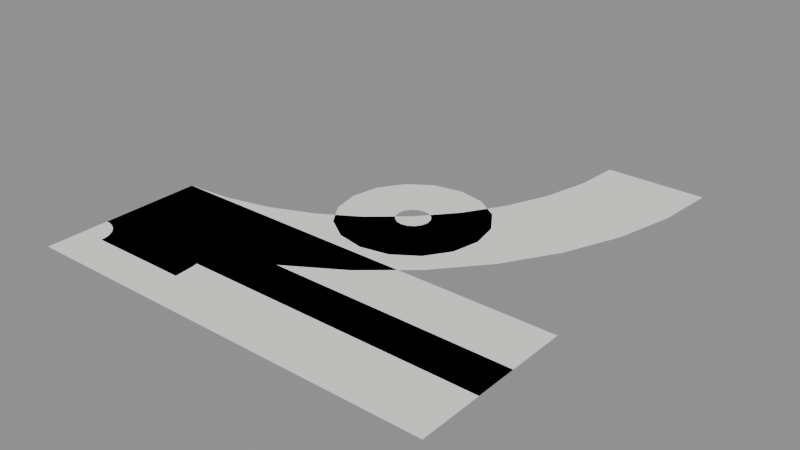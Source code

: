 # Source: water_edge.blend  (saved by Blender 5.2.45; exported with 4.5.12 LTS)
import bpy
from mathutils import Matrix  # noqa: F401  (used for matrix-valued properties, if any)

bpy.ops.wm.read_factory_settings(use_empty=True)
scene = bpy.context.scene
scene.name = 'Scene'

# ---- collections
col_water_edge_straight = bpy.data.collections.new('water_edge_straight'); scene.collection.children.link(col_water_edge_straight)
col_water_edge_outer = bpy.data.collections.new('water_edge_outer'); scene.collection.children.link(col_water_edge_outer)
col_water_edge_inner = bpy.data.collections.new('water_edge_inner'); scene.collection.children.link(col_water_edge_inner)
col_water_edge_pile_ring = bpy.data.collections.new('water_edge_pile_ring'); scene.collection.children.link(col_water_edge_pile_ring)
col_water_edge_steps = bpy.data.collections.new('water_edge_steps'); scene.collection.children.link(col_water_edge_steps)

# ---- materials (node trees are filled in below, after node groups)
mat_water_edge___shared_foam = bpy.data.materials.new('Water edge / shared foam')
mat_water_edge___shared_foam.use_backface_culling = True

# ---- material node trees
mat_water_edge___shared_foam.use_nodes = True; mat_water_edge___shared_foam.node_tree.nodes.clear()
_N = mat_water_edge___shared_foam.node_tree.nodes; _L = mat_water_edge___shared_foam.node_tree.links
n0 = _N.new('ShaderNodeBsdfPrincipled'); n0.name = 'Principled BSDF'; n0.location = (-200, 100)
n0.inputs[0].default_value = (0.87, 0.92, 0.86, 0.3)
n0.inputs[2].default_value = 1.0
n0.inputs[10].default_value = 0.005
n1 = _N.new('ShaderNodeOutputMaterial'); n1.name = 'Material Output'; n1.location = (200, 100)
_L.new(n0.outputs[0], n1.inputs[0])
n1.is_active_output = True

# ---- meshes
me_water_edge_straight___editable_ribbon = bpy.data.meshes.new('water_edge_straight / editable ribbon')
me_water_edge_straight___editable_ribbon.from_pydata([(-1.0, -0.4, 0.0), (-1.0, -0.64, 0.0), (-1.0, -0.88, 0.0), (-0.8, -0.4, 0.0), (-0.8, -0.64, 0.0), (-0.8, -0.88, 0.0), (-0.6, -0.4, 0.0), (-0.6, -0.64, 0.0), (-0.6, -0.88, 0.0), (-0.4, -0.4, 0.0), (-0.4, -0.64, 0.0), (-0.4, -0.88, 0.0), (-0.2, -0.4, 0.0), (-0.2, -0.64, 0.0), (-0.2, -0.88, 0.0), (0.0, -0.4, 0.0), (0.0, -0.64, 0.0), (0.0, -0.88, 0.0), (0.2, -0.4, 0.0), (0.2, -0.64, 0.0), (0.2, -0.88, 0.0), (0.4, -0.4, 0.0), (0.4, -0.64, 0.0), (0.4, -0.88, 0.0), (0.6, -0.4, 0.0), (0.6, -0.64, 0.0), (0.6, -0.88, 0.0), (0.8, -0.4, 0.0), (0.8, -0.64, 0.0), (0.8, -0.88, 0.0), (1.0, -0.4, 0.0), (1.0, -0.64, 0.0), (1.0, -0.88, 0.0)], [], [(0, 1, 4, 3), (1, 2, 5, 4), (3, 4, 7, 6), (4, 5, 8, 7), (6, 7, 10, 9), (7, 8, 11, 10), (9, 10, 13, 12), (10, 11, 14, 13), (12, 13, 16, 15), (13, 14, 17, 16), (15, 16, 19, 18), (16, 17, 20, 19), (18, 19, 22, 21), (19, 20, 23, 22), (21, 22, 25, 24), (22, 23, 26, 25), (24, 25, 28, 27), (25, 26, 29, 28), (27, 28, 31, 30), (28, 29, 32, 31)])
_uv = me_water_edge_straight___editable_ribbon.uv_layers.new(name='UVMap')
_uv.uv.foreach_set('vector', [0.0, 0.0, 0.0, 0.5, 0.1, 0.5, 0.1, 0.0, 0.0, 0.5, 0.0, 1.0, 0.1, 1.0, 0.1, 0.5, 0.1, 0.0, 0.1, 0.5, 0.2, 0.5, 0.2, 0.0, 0.1, 0.5, 0.1, 1.0, 0.2, 1.0, 0.2, 0.5, 0.2, 0.0, 0.2, 0.5, 0.3, 0.5, 0.3, 0.0, 0.2, 0.5, 0.2, 1.0, 0.3, 1.0, 0.3, 0.5, 0.3, 0.0, 0.3, 0.5, 0.4, 0.5, 0.4, 0.0, 0.3, 0.5, 0.3, 1.0, 0.4, 1.0, 0.4, 0.5, 0.4, 0.0, 0.4, 0.5, 0.5, 0.5, 0.5, 0.0, 0.4, 0.5, 0.4, 1.0, 0.5, 1.0, 0.5, 0.5, 0.5, 0.0, 0.5, 0.5, 0.6, 0.5, 0.6, 0.0, 0.5, 0.5, 0.5, 1.0, 0.6, 1.0, 0.6, 0.5, 0.6, 0.0, 0.6, 0.5, 0.7, 0.5, 0.7, 0.0, 0.6, 0.5, 0.6, 1.0, 0.7, 1.0, 0.7, 0.5, 0.7, 0.0, 0.7, 0.5, 0.8, 0.5, 0.8, 0.0, 0.7, 0.5, 0.7, 1.0, 0.8, 1.0, 0.8, 0.5, 0.8, 0.0, 0.8, 0.5, 0.9, 0.5, 0.9, 0.0, 0.8, 0.5, 0.8, 1.0, 0.9, 1.0, 0.9, 0.5, 0.9, 0.0, 0.9, 0.5, 1.0, 0.5, 1.0, 0.0, 0.9, 0.5, 0.9, 1.0, 1.0, 1.0, 1.0, 0.5])
me_water_edge_straight___editable_ribbon.materials.append(mat_water_edge___shared_foam)
me_water_edge_straight___editable_ribbon.update()
me_water_edge_outer___editable_ribbon = bpy.data.meshes.new('water_edge_outer / editable ribbon')
me_water_edge_outer___editable_ribbon.from_pydata([(-1.0, -0.4, 0.0), (-1.0, -0.64, 0.0), (-1.0, -0.88, 0.0), (-0.781, -0.3828, 0.0), (-0.7434, -0.6198, 0.0), (-0.7059, -0.8569, 0.0), (-0.5674, -0.3315, 0.0), (-0.4932, -0.5597, 0.0), (-0.419, -0.788, 0.0), (-0.3644, -0.2474, 0.0), (-0.2555, -0.4613, 0.0), (-0.1465, -0.6751, 0.0), (-0.1771, -0.1326, 0.0), (-0.03603, -0.3268, 0.0), (0.105, -0.521, 0.0), (-0.01005, 0.01005, 0.0), (0.1597, -0.1597, 0.0), (0.3294, -0.3294, 0.0), (0.1326, 0.1771, 0.0), (0.3268, 0.03603, 0.0), (0.521, -0.105, 0.0), (0.2474, 0.3644, 0.0), (0.4613, 0.2555, 0.0), (0.6751, 0.1465, 0.0), (0.3315, 0.5674, 0.0), (0.5597, 0.4932, 0.0), (0.788, 0.419, 0.0), (0.3828, 0.781, 0.0), (0.6198, 0.7434, 0.0), (0.8569, 0.7059, 0.0), (0.4, 1.0, 0.0), (0.64, 1.0, 0.0), (0.88, 1.0, 0.0)], [], [(0, 1, 4, 3), (1, 2, 5, 4), (3, 4, 7, 6), (4, 5, 8, 7), (6, 7, 10, 9), (7, 8, 11, 10), (9, 10, 13, 12), (10, 11, 14, 13), (12, 13, 16, 15), (13, 14, 17, 16), (15, 16, 19, 18), (16, 17, 20, 19), (18, 19, 22, 21), (19, 20, 23, 22), (21, 22, 25, 24), (22, 23, 26, 25), (24, 25, 28, 27), (25, 26, 29, 28), (27, 28, 31, 30), (28, 29, 32, 31)])
_uv = me_water_edge_outer___editable_ribbon.uv_layers.new(name='UVMap')
_uv.uv.foreach_set('vector', [0.0, 0.0, 0.0, 0.5, 0.1, 0.5, 0.1, 0.0, 0.0, 0.5, 0.0, 1.0, 0.1, 1.0, 0.1, 0.5, 0.1, 0.0, 0.1, 0.5, 0.2, 0.5, 0.2, 0.0, 0.1, 0.5, 0.1, 1.0, 0.2, 1.0, 0.2, 0.5, 0.2, 0.0, 0.2, 0.5, 0.3, 0.5, 0.3, 0.0, 0.2, 0.5, 0.2, 1.0, 0.3, 1.0, 0.3, 0.5, 0.3, 0.0, 0.3, 0.5, 0.4, 0.5, 0.4, 0.0, 0.3, 0.5, 0.3, 1.0, 0.4, 1.0, 0.4, 0.5, 0.4, 0.0, 0.4, 0.5, 0.5, 0.5, 0.5, 0.0, 0.4, 0.5, 0.4, 1.0, 0.5, 1.0, 0.5, 0.5, 0.5, 0.0, 0.5, 0.5, 0.6, 0.5, 0.6, 0.0, 0.5, 0.5, 0.5, 1.0, 0.6, 1.0, 0.6, 0.5, 0.6, 0.0, 0.6, 0.5, 0.7, 0.5, 0.7, 0.0, 0.6, 0.5, 0.6, 1.0, 0.7, 1.0, 0.7, 0.5, 0.7, 0.0, 0.7, 0.5, 0.8, 0.5, 0.8, 0.0, 0.7, 0.5, 0.7, 1.0, 0.8, 1.0, 0.8, 0.5, 0.8, 0.0, 0.8, 0.5, 0.9, 0.5, 0.9, 0.0, 0.8, 0.5, 0.8, 1.0, 0.9, 1.0, 0.9, 0.5, 0.9, 0.0, 0.9, 0.5, 1.0, 0.5, 1.0, 0.0, 0.9, 0.5, 0.9, 1.0, 1.0, 1.0, 1.0, 0.5])
me_water_edge_outer___editable_ribbon.materials.append(mat_water_edge___shared_foam)
me_water_edge_outer___editable_ribbon.update()
me_water_edge_inner___editable_ribbon = bpy.data.meshes.new('water_edge_inner / editable ribbon')
me_water_edge_inner___editable_ribbon.from_pydata([(-1.0, -0.4, 0.0), (-1.0, -0.64, 0.0), (-1.0, -0.88, 0.0), (-0.9061, -0.4074, 0.0), (-0.9437, -0.6444, 0.0), (-0.9812, -0.8815, 0.0), (-0.8146, -0.4294, 0.0), (-0.8888, -0.6576, 0.0), (-0.9629, -0.8859, 0.0), (-0.7276, -0.4654, 0.0), (-0.8366, -0.6792, 0.0), (-0.9455, -0.8931, 0.0), (-0.6473, -0.5146, 0.0), (-0.7884, -0.7088, 0.0), (-0.9295, -0.9029, 0.0), (-0.5757, -0.5757, 0.0), (-0.7454, -0.7454, 0.0), (-0.9151, -0.9151, 0.0), (-0.5146, -0.6473, 0.0), (-0.7088, -0.7884, 0.0), (-0.9029, -0.9295, 0.0), (-0.4654, -0.7276, 0.0), (-0.6792, -0.8366, 0.0), (-0.8931, -0.9455, 0.0), (-0.4294, -0.8146, 0.0), (-0.6576, -0.8888, 0.0), (-0.8859, -0.9629, 0.0), (-0.4074, -0.9061, 0.0), (-0.6444, -0.9437, 0.0), (-0.8815, -0.9812, 0.0), (-0.4, -1.0, 0.0), (-0.64, -1.0, 0.0), (-0.88, -1.0, 0.0)], [], [(0, 1, 4, 3), (1, 2, 5, 4), (3, 4, 7, 6), (4, 5, 8, 7), (6, 7, 10, 9), (7, 8, 11, 10), (9, 10, 13, 12), (10, 11, 14, 13), (12, 13, 16, 15), (13, 14, 17, 16), (15, 16, 19, 18), (16, 17, 20, 19), (18, 19, 22, 21), (19, 20, 23, 22), (21, 22, 25, 24), (22, 23, 26, 25), (24, 25, 28, 27), (25, 26, 29, 28), (27, 28, 31, 30), (28, 29, 32, 31)])
_uv = me_water_edge_inner___editable_ribbon.uv_layers.new(name='UVMap')
_uv.uv.foreach_set('vector', [0.0, 0.0, 0.0, 0.5, 0.1, 0.5, 0.1, 0.0, 0.0, 0.5, 0.0, 1.0, 0.1, 1.0, 0.1, 0.5, 0.1, 0.0, 0.1, 0.5, 0.2, 0.5, 0.2, 0.0, 0.1, 0.5, 0.1, 1.0, 0.2, 1.0, 0.2, 0.5, 0.2, 0.0, 0.2, 0.5, 0.3, 0.5, 0.3, 0.0, 0.2, 0.5, 0.2, 1.0, 0.3, 1.0, 0.3, 0.5, 0.3, 0.0, 0.3, 0.5, 0.4, 0.5, 0.4, 0.0, 0.3, 0.5, 0.3, 1.0, 0.4, 1.0, 0.4, 0.5, 0.4, 0.0, 0.4, 0.5, 0.5, 0.5, 0.5, 0.0, 0.4, 0.5, 0.4, 1.0, 0.5, 1.0, 0.5, 0.5, 0.5, 0.0, 0.5, 0.5, 0.6, 0.5, 0.6, 0.0, 0.5, 0.5, 0.5, 1.0, 0.6, 1.0, 0.6, 0.5, 0.6, 0.0, 0.6, 0.5, 0.7, 0.5, 0.7, 0.0, 0.6, 0.5, 0.6, 1.0, 0.7, 1.0, 0.7, 0.5, 0.7, 0.0, 0.7, 0.5, 0.8, 0.5, 0.8, 0.0, 0.7, 0.5, 0.7, 1.0, 0.8, 1.0, 0.8, 0.5, 0.8, 0.0, 0.8, 0.5, 0.9, 0.5, 0.9, 0.0, 0.8, 0.5, 0.8, 1.0, 0.9, 1.0, 0.9, 0.5, 0.9, 0.0, 0.9, 0.5, 1.0, 0.5, 1.0, 0.0, 0.9, 0.5, 0.9, 1.0, 1.0, 1.0, 1.0, 0.5])
me_water_edge_inner___editable_ribbon.materials.append(mat_water_edge___shared_foam)
me_water_edge_inner___editable_ribbon.update()
me_water_edge_pile_ring___editable_ribbon = bpy.data.meshes.new('water_edge_pile_ring / editable ribbon')
me_water_edge_pile_ring___editable_ribbon.from_pydata([(0.08, 0.0, 0.0), (0.215, 0.0, 0.0), (0.35, 0.0, 0.0), (0.07391, -0.03061, 0.0), (0.1986, -0.08228, 0.0), (0.3234, -0.1339, 0.0), (0.05657, -0.05657, 0.0), (0.152, -0.152, 0.0), (0.2475, -0.2475, 0.0), (0.03061, -0.07391, 0.0), (0.08228, -0.1986, 0.0), (0.1339, -0.3234, 0.0), (4.899e-18, -0.08, 0.0), (1.316e-17, -0.215, 0.0), (2.143e-17, -0.35, 0.0), (-0.03061, -0.07391, 0.0), (-0.08228, -0.1986, 0.0), (-0.1339, -0.3234, 0.0), (-0.05657, -0.05657, 0.0), (-0.152, -0.152, 0.0), (-0.2475, -0.2475, 0.0), (-0.07391, -0.03061, 0.0), (-0.1986, -0.08228, 0.0), (-0.3234, -0.1339, 0.0), (-0.08, -9.797e-18, 0.0), (-0.215, -2.633e-17, 0.0), (-0.35, -4.286e-17, 0.0), (-0.07391, 0.03061, 0.0), (-0.1986, 0.08228, 0.0), (-0.3234, 0.1339, 0.0), (-0.05657, 0.05657, 0.0), (-0.152, 0.152, 0.0), (-0.2475, 0.2475, 0.0), (-0.03061, 0.07391, 0.0), (-0.08228, 0.1986, 0.0), (-0.1339, 0.3234, 0.0), (-1.47e-17, 0.08, 0.0), (-3.949e-17, 0.215, 0.0), (-6.429e-17, 0.35, 0.0), (0.03061, 0.07391, 0.0), (0.08228, 0.1986, 0.0), (0.1339, 0.3234, 0.0), (0.05657, 0.05657, 0.0), (0.152, 0.152, 0.0), (0.2475, 0.2475, 0.0), (0.07391, 0.03061, 0.0), (0.1986, 0.08228, 0.0), (0.3234, 0.1339, 0.0), (0.08, 1.959e-17, 0.0), (0.215, 5.266e-17, 0.0), (0.35, 8.573e-17, 0.0)], [], [(0, 3, 4, 1), (1, 4, 5, 2), (3, 6, 7, 4), (4, 7, 8, 5), (6, 9, 10, 7), (7, 10, 11, 8), (9, 12, 13, 10), (10, 13, 14, 11), (12, 15, 16, 13), (13, 16, 17, 14), (15, 18, 19, 16), (16, 19, 20, 17), (18, 21, 22, 19), (19, 22, 23, 20), (21, 24, 25, 22), (22, 25, 26, 23), (24, 27, 28, 25), (25, 28, 29, 26), (27, 30, 31, 28), (28, 31, 32, 29), (30, 33, 34, 31), (31, 34, 35, 32), (33, 36, 37, 34), (34, 37, 38, 35), (36, 39, 40, 37), (37, 40, 41, 38), (39, 42, 43, 40), (40, 43, 44, 41), (42, 45, 46, 43), (43, 46, 47, 44), (45, 48, 49, 46), (46, 49, 50, 47)])
_uv = me_water_edge_pile_ring___editable_ribbon.uv_layers.new(name='UVMap')
_uv.uv.foreach_set('vector', [0.0, 0.0, 0.0625, 0.0, 0.0625, 0.5, 0.0, 0.5, 0.0, 0.5, 0.0625, 0.5, 0.0625, 1.0, 0.0, 1.0, 0.0625, 0.0, 0.125, 0.0, 0.125, 0.5, 0.0625, 0.5, 0.0625, 0.5, 0.125, 0.5, 0.125, 1.0, 0.0625, 1.0, 0.125, 0.0, 0.1875, 0.0, 0.1875, 0.5, 0.125, 0.5, 0.125, 0.5, 0.1875, 0.5, 0.1875, 1.0, 0.125, 1.0, 0.1875, 0.0, 0.25, 0.0, 0.25, 0.5, 0.1875, 0.5, 0.1875, 0.5, 0.25, 0.5, 0.25, 1.0, 0.1875, 1.0, 0.25, 0.0, 0.3125, 0.0, 0.3125, 0.5, 0.25, 0.5, 0.25, 0.5, 0.3125, 0.5, 0.3125, 1.0, 0.25, 1.0, 0.3125, 0.0, 0.375, 0.0, 0.375, 0.5, 0.3125, 0.5, 0.3125, 0.5, 0.375, 0.5, 0.375, 1.0, 0.3125, 1.0, 0.375, 0.0, 0.4375, 0.0, 0.4375, 0.5, 0.375, 0.5, 0.375, 0.5, 0.4375, 0.5, 0.4375, 1.0, 0.375, 1.0, 0.4375, 0.0, 0.5, 0.0, 0.5, 0.5, 0.4375, 0.5, 0.4375, 0.5, 0.5, 0.5, 0.5, 1.0, 0.4375, 1.0, 0.5, 0.0, 0.5625, 0.0, 0.5625, 0.5, 0.5, 0.5, 0.5, 0.5, 0.5625, 0.5, 0.5625, 1.0, 0.5, 1.0, 0.5625, 0.0, 0.625, 0.0, 0.625, 0.5, 0.5625, 0.5, 0.5625, 0.5, 0.625, 0.5, 0.625, 1.0, 0.5625, 1.0, 0.625, 0.0, 0.6875, 0.0, 0.6875, 0.5, 0.625, 0.5, 0.625, 0.5, 0.6875, 0.5, 0.6875, 1.0, 0.625, 1.0, 0.6875, 0.0, 0.75, 0.0, 0.75, 0.5, 0.6875, 0.5, 0.6875, 0.5, 0.75, 0.5, 0.75, 1.0, 0.6875, 1.0, 0.75, 0.0, 0.8125, 0.0, 0.8125, 0.5, 0.75, 0.5, 0.75, 0.5, 0.8125, 0.5, 0.8125, 1.0, 0.75, 1.0, 0.8125, 0.0, 0.875, 0.0, 0.875, 0.5, 0.8125, 0.5, 0.8125, 0.5, 0.875, 0.5, 0.875, 1.0, 0.8125, 1.0, 0.875, 0.0, 0.9375, 0.0, 0.9375, 0.5, 0.875, 0.5, 0.875, 0.5, 0.9375, 0.5, 0.9375, 1.0, 0.875, 1.0, 0.9375, 0.0, 1.0, 0.0, 1.0, 0.5, 0.9375, 0.5, 0.9375, 0.5, 1.0, 0.5, 1.0, 1.0, 0.9375, 1.0])
me_water_edge_pile_ring___editable_ribbon.materials.append(mat_water_edge___shared_foam)
me_water_edge_pile_ring___editable_ribbon.update()
me_water_edge_steps___editable_ribbon = bpy.data.meshes.new('water_edge_steps / editable ribbon')
me_water_edge_steps___editable_ribbon.from_pydata([(-1.0, -0.68, 0.0), (-1.0, -0.93, 0.0), (-1.0, -1.18, 0.0), (-0.8, -0.68, 0.0), (-0.8, -0.93, 0.0), (-0.8, -1.18, 0.0), (-0.6, -0.68, 0.0), (-0.6, -0.93, 0.0), (-0.6, -1.18, 0.0), (-0.4, -0.68, 0.0), (-0.4, -0.93, 0.0), (-0.4, -1.18, 0.0), (-0.2, -0.68, 0.0), (-0.2, -0.93, 0.0), (-0.2, -1.18, 0.0), (0.0, -0.68, 0.0), (0.0, -0.93, 0.0), (0.0, -1.18, 0.0), (0.2, -0.68, 0.0), (0.2, -0.93, 0.0), (0.2, -1.18, 0.0), (0.4, -0.68, 0.0), (0.4, -0.93, 0.0), (0.4, -1.18, 0.0), (0.6, -0.68, 0.0), (0.6, -0.93, 0.0), (0.6, -1.18, 0.0), (0.8, -0.68, 0.0), (0.8, -0.93, 0.0), (0.8, -1.18, 0.0), (1.0, -0.68, 0.0), (1.0, -0.93, 0.0), (1.0, -1.18, 0.0)], [], [(0, 1, 4, 3), (1, 2, 5, 4), (3, 4, 7, 6), (4, 5, 8, 7), (6, 7, 10, 9), (7, 8, 11, 10), (9, 10, 13, 12), (10, 11, 14, 13), (12, 13, 16, 15), (13, 14, 17, 16), (15, 16, 19, 18), (16, 17, 20, 19), (18, 19, 22, 21), (19, 20, 23, 22), (21, 22, 25, 24), (22, 23, 26, 25), (24, 25, 28, 27), (25, 26, 29, 28), (27, 28, 31, 30), (28, 29, 32, 31)])
_uv = me_water_edge_steps___editable_ribbon.uv_layers.new(name='UVMap')
_uv.uv.foreach_set('vector', [0.0, 0.0, 0.0, 0.5, 0.1, 0.5, 0.1, 0.0, 0.0, 0.5, 0.0, 1.0, 0.1, 1.0, 0.1, 0.5, 0.1, 0.0, 0.1, 0.5, 0.2, 0.5, 0.2, 0.0, 0.1, 0.5, 0.1, 1.0, 0.2, 1.0, 0.2, 0.5, 0.2, 0.0, 0.2, 0.5, 0.3, 0.5, 0.3, 0.0, 0.2, 0.5, 0.2, 1.0, 0.3, 1.0, 0.3, 0.5, 0.3, 0.0, 0.3, 0.5, 0.4, 0.5, 0.4, 0.0, 0.3, 0.5, 0.3, 1.0, 0.4, 1.0, 0.4, 0.5, 0.4, 0.0, 0.4, 0.5, 0.5, 0.5, 0.5, 0.0, 0.4, 0.5, 0.4, 1.0, 0.5, 1.0, 0.5, 0.5, 0.5, 0.0, 0.5, 0.5, 0.6, 0.5, 0.6, 0.0, 0.5, 0.5, 0.5, 1.0, 0.6, 1.0, 0.6, 0.5, 0.6, 0.0, 0.6, 0.5, 0.7, 0.5, 0.7, 0.0, 0.6, 0.5, 0.6, 1.0, 0.7, 1.0, 0.7, 0.5, 0.7, 0.0, 0.7, 0.5, 0.8, 0.5, 0.8, 0.0, 0.7, 0.5, 0.7, 1.0, 0.8, 1.0, 0.8, 0.5, 0.8, 0.0, 0.8, 0.5, 0.9, 0.5, 0.9, 0.0, 0.8, 0.5, 0.8, 1.0, 0.9, 1.0, 0.9, 0.5, 0.9, 0.0, 0.9, 0.5, 1.0, 0.5, 1.0, 0.0, 0.9, 0.5, 0.9, 1.0, 1.0, 1.0, 1.0, 0.5])
me_water_edge_steps___editable_ribbon.materials.append(mat_water_edge___shared_foam)
me_water_edge_steps___editable_ribbon.update()

# ---- objects
ob_water_edge_straight = bpy.data.objects.new('water_edge_straight', me_water_edge_straight___editable_ribbon)
ob_water_edge_outer = bpy.data.objects.new('water_edge_outer', me_water_edge_outer___editable_ribbon)
ob_water_edge_inner = bpy.data.objects.new('water_edge_inner', me_water_edge_inner___editable_ribbon)
ob_water_edge_pile_ring = bpy.data.objects.new('water_edge_pile_ring', me_water_edge_pile_ring___editable_ribbon)
ob_water_edge_steps = bpy.data.objects.new('water_edge_steps', me_water_edge_steps___editable_ribbon)

# ---- transforms, parenting, visibility, modifiers, constraints
ob_water_edge_straight.location = (0.0, 0.0, 0.0)
ob_water_edge_outer.location = (0.0, 0.0, 0.0)
ob_water_edge_inner.location = (0.0, 0.0, 0.0)
ob_water_edge_pile_ring.location = (0.0, 0.0, 0.0)
ob_water_edge_steps.location = (0.0, 0.0, 0.0)

# ---- collection membership
col_water_edge_straight.objects.link(ob_water_edge_straight)
col_water_edge_outer.objects.link(ob_water_edge_outer)
col_water_edge_inner.objects.link(ob_water_edge_inner)
col_water_edge_pile_ring.objects.link(ob_water_edge_pile_ring)
col_water_edge_steps.objects.link(ob_water_edge_steps)

# ---- scene / render settings (as saved in the file)
scene.frame_start = 1; scene.frame_end = 250; scene.frame_set(1)
scene.render.engine = 'BLENDER_EEVEE_NEXT'
scene.render.bake_bias = 0.0
scene.render.bake_samples = 0
scene.render.compositor_device = 'GPU'
scene.eevee.use_volume_custom_range = False
scene.eevee.fast_gi_thickness_near = 0.1
scene.eevee.fast_gi_thickness_far = 0.0
scene.eevee.ray_tracing_options.screen_trace_thickness = 0.1
bpy.context.view_layer.update()

# ---- added for rendering (the .blend has no active camera and no usable light): camera, sun + grey world if the file has none
cam_auto = bpy.data.cameras.new('AutoCamera')
cam_auto.lens = 50.0
cam_auto.sensor_width = 36.0
cam_auto.clip_end = 1000.0
ob_auto_camera = bpy.data.objects.new('AutoCamera', cam_auto)
scene.collection.objects.link(ob_auto_camera)
ob_auto_camera.location = (2.73723, -3.37467, 2.18978)
ob_auto_camera.rotation_euler = (1.09748, -7.21219e-08, 0.694738)
scene.camera = ob_auto_camera
light_auto_sun = bpy.data.lights.new('AutoSun', 'SUN')
light_auto_sun.energy = 3.0
light_auto_sun.angle = 0.0523599
ob_auto_sun = bpy.data.objects.new('AutoSun', light_auto_sun)
scene.collection.objects.link(ob_auto_sun)
ob_auto_sun.rotation_euler = (0.872665, 0.174533, 0.523599)
if scene.world is None:
    world_auto = bpy.data.worlds.new('AutoWorld')
    world_auto.color = (0.3, 0.3, 0.3)
    scene.world = world_auto
bpy.context.view_layer.update()
